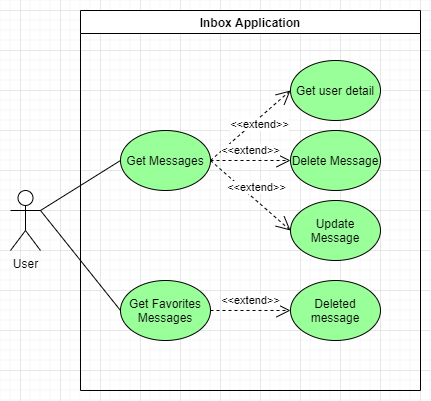

The diagram above was exported from draw.io. Its source (the exported page's mxGraphModel, read from the mxfile embedded in the PNG):
<mxGraphModel dx="1422" dy="762" grid="1" gridSize="10" guides="1" tooltips="1" connect="1" arrows="1" fold="1" page="1" pageScale="1" pageWidth="827" pageHeight="1169" math="0" shadow="0">
  <root>
    <mxCell id="0" />
    <mxCell id="1" parent="0" />
    <mxCell id="2KVV6dM0gSJLZFr0UHgC-1" value="User" style="shape=umlActor;verticalLabelPosition=bottom;verticalAlign=top;html=1;outlineConnect=0;" parent="1" vertex="1">
      <mxGeometry x="110" y="260" width="30" height="60" as="geometry" />
    </mxCell>
    <mxCell id="2KVV6dM0gSJLZFr0UHgC-2" value="Inbox Application" style="swimlane;" parent="1" vertex="1">
      <mxGeometry x="180" y="80" width="340" height="380" as="geometry" />
    </mxCell>
    <mxCell id="2KVV6dM0gSJLZFr0UHgC-6" value="Get Messages" style="ellipse;whiteSpace=wrap;html=1;fillColor=#99FF99;" parent="2KVV6dM0gSJLZFr0UHgC-2" vertex="1">
      <mxGeometry x="40" y="120" width="90" height="60" as="geometry" />
    </mxCell>
    <mxCell id="2KVV6dM0gSJLZFr0UHgC-7" value="Get user detail" style="ellipse;whiteSpace=wrap;html=1;fillColor=#99FF99;" parent="2KVV6dM0gSJLZFr0UHgC-2" vertex="1">
      <mxGeometry x="210" y="50" width="90" height="60" as="geometry" />
    </mxCell>
    <mxCell id="2KVV6dM0gSJLZFr0UHgC-8" value="&amp;lt;&amp;lt;extend&amp;gt;&amp;gt;" style="endArrow=open;endSize=12;dashed=1;html=1;exitX=1;exitY=0.5;exitDx=0;exitDy=0;entryX=0;entryY=0.5;entryDx=0;entryDy=0;" parent="2KVV6dM0gSJLZFr0UHgC-2" source="2KVV6dM0gSJLZFr0UHgC-6" target="2KVV6dM0gSJLZFr0UHgC-7" edge="1">
      <mxGeometry x="0.1459" y="-5" width="160" relative="1" as="geometry">
        <mxPoint x="150" y="90" as="sourcePoint" />
        <mxPoint x="230" y="90" as="targetPoint" />
        <mxPoint as="offset" />
      </mxGeometry>
    </mxCell>
    <mxCell id="2KVV6dM0gSJLZFr0UHgC-9" value="Delete Message" style="ellipse;whiteSpace=wrap;html=1;fillColor=#99FF99;" parent="2KVV6dM0gSJLZFr0UHgC-2" vertex="1">
      <mxGeometry x="210" y="120" width="90" height="60" as="geometry" />
    </mxCell>
    <mxCell id="2KVV6dM0gSJLZFr0UHgC-10" value="&amp;lt;&amp;lt;extend&amp;gt;&amp;gt;" style="endArrow=open;endSize=12;dashed=1;html=1;exitX=1;exitY=0.5;exitDx=0;exitDy=0;entryX=0;entryY=0.5;entryDx=0;entryDy=0;" parent="2KVV6dM0gSJLZFr0UHgC-2" source="2KVV6dM0gSJLZFr0UHgC-6" target="2KVV6dM0gSJLZFr0UHgC-9" edge="1">
      <mxGeometry y="10" width="160" relative="1" as="geometry">
        <mxPoint x="150" y="200" as="sourcePoint" />
        <mxPoint x="230" y="170" as="targetPoint" />
        <mxPoint as="offset" />
      </mxGeometry>
    </mxCell>
    <mxCell id="2KVV6dM0gSJLZFr0UHgC-17" value="Update Message" style="ellipse;whiteSpace=wrap;html=1;fillColor=#99FF99;" parent="2KVV6dM0gSJLZFr0UHgC-2" vertex="1">
      <mxGeometry x="210" y="190" width="90" height="60" as="geometry" />
    </mxCell>
    <mxCell id="2KVV6dM0gSJLZFr0UHgC-18" value="&amp;lt;&amp;lt;extend&amp;gt;&amp;gt;" style="endArrow=open;endSize=12;dashed=1;html=1;entryX=0;entryY=0.5;entryDx=0;entryDy=0;exitX=1;exitY=0.5;exitDx=0;exitDy=0;" parent="2KVV6dM0gSJLZFr0UHgC-2" source="2KVV6dM0gSJLZFr0UHgC-6" target="2KVV6dM0gSJLZFr0UHgC-17" edge="1">
      <mxGeometry y="10" width="160" relative="1" as="geometry">
        <mxPoint x="130" y="180" as="sourcePoint" />
        <mxPoint x="50" y="190" as="targetPoint" />
        <mxPoint as="offset" />
      </mxGeometry>
    </mxCell>
    <mxCell id="wG-vKJDh1tbSiNTlcPoX-1" value="Get Favorites Messages" style="ellipse;whiteSpace=wrap;html=1;fillColor=#99FF99;" vertex="1" parent="2KVV6dM0gSJLZFr0UHgC-2">
      <mxGeometry x="40" y="270" width="90" height="60" as="geometry" />
    </mxCell>
    <mxCell id="wG-vKJDh1tbSiNTlcPoX-6" value="Deleted message" style="ellipse;whiteSpace=wrap;html=1;fillColor=#99FF99;" vertex="1" parent="2KVV6dM0gSJLZFr0UHgC-2">
      <mxGeometry x="210" y="270" width="90" height="60" as="geometry" />
    </mxCell>
    <mxCell id="wG-vKJDh1tbSiNTlcPoX-7" value="&amp;lt;&amp;lt;extend&amp;gt;&amp;gt;" style="endArrow=open;endSize=12;dashed=1;html=1;exitX=1;exitY=0.5;exitDx=0;exitDy=0;entryX=0;entryY=0.5;entryDx=0;entryDy=0;" edge="1" parent="2KVV6dM0gSJLZFr0UHgC-2" target="wG-vKJDh1tbSiNTlcPoX-6" source="wG-vKJDh1tbSiNTlcPoX-1">
      <mxGeometry y="10" width="160" relative="1" as="geometry">
        <mxPoint x="149" y="290" as="sourcePoint" />
        <mxPoint x="69" y="230" as="targetPoint" />
        <mxPoint as="offset" />
      </mxGeometry>
    </mxCell>
    <mxCell id="2KVV6dM0gSJLZFr0UHgC-13" value="" style="endArrow=none;html=1;exitX=1;exitY=0.3333333333333333;exitDx=0;exitDy=0;exitPerimeter=0;entryX=0;entryY=0.5;entryDx=0;entryDy=0;" parent="1" source="2KVV6dM0gSJLZFr0UHgC-1" target="2KVV6dM0gSJLZFr0UHgC-6" edge="1">
      <mxGeometry width="50" height="50" relative="1" as="geometry">
        <mxPoint x="660" y="400" as="sourcePoint" />
        <mxPoint x="710" y="350" as="targetPoint" />
      </mxGeometry>
    </mxCell>
    <mxCell id="wG-vKJDh1tbSiNTlcPoX-3" value="" style="endArrow=none;html=1;rounded=0;entryX=0;entryY=0.5;entryDx=0;entryDy=0;exitX=1;exitY=0.3333333333333333;exitDx=0;exitDy=0;exitPerimeter=0;" edge="1" parent="1" source="2KVV6dM0gSJLZFr0UHgC-1" target="wG-vKJDh1tbSiNTlcPoX-1">
      <mxGeometry width="50" height="50" relative="1" as="geometry">
        <mxPoint x="390" y="260" as="sourcePoint" />
        <mxPoint x="440" y="210" as="targetPoint" />
      </mxGeometry>
    </mxCell>
  </root>
</mxGraphModel>